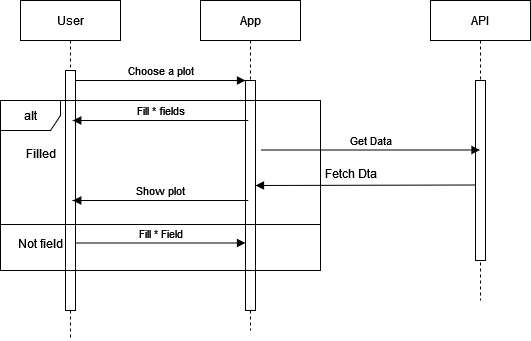

The diagram above was exported from draw.io. Its source (the exported page's mxGraphModel, read from the mxfile embedded in the PNG):
<mxGraphModel dx="794" dy="414" grid="1" gridSize="10" guides="1" tooltips="1" connect="1" arrows="1" fold="1" page="1" pageScale="1" pageWidth="850" pageHeight="1100" math="0" shadow="0">
  <root>
    <mxCell id="0" />
    <mxCell id="1" parent="0" />
    <mxCell id="aM9ryv3xv72pqoxQDRHE-1" value="User" style="shape=umlLifeline;perimeter=lifelinePerimeter;whiteSpace=wrap;html=1;container=0;dropTarget=0;collapsible=0;recursiveResize=0;outlineConnect=0;portConstraint=eastwest;newEdgeStyle={&quot;edgeStyle&quot;:&quot;elbowEdgeStyle&quot;,&quot;elbow&quot;:&quot;vertical&quot;,&quot;curved&quot;:0,&quot;rounded&quot;:0};" parent="1" vertex="1">
      <mxGeometry x="40" y="40" width="100" height="340" as="geometry" />
    </mxCell>
    <mxCell id="aM9ryv3xv72pqoxQDRHE-2" value="" style="html=1;points=[];perimeter=orthogonalPerimeter;outlineConnect=0;targetShapes=umlLifeline;portConstraint=eastwest;newEdgeStyle={&quot;edgeStyle&quot;:&quot;elbowEdgeStyle&quot;,&quot;elbow&quot;:&quot;vertical&quot;,&quot;curved&quot;:0,&quot;rounded&quot;:0};" parent="aM9ryv3xv72pqoxQDRHE-1" vertex="1">
      <mxGeometry x="45" y="70" width="10" height="240" as="geometry" />
    </mxCell>
    <mxCell id="aM9ryv3xv72pqoxQDRHE-5" value="App" style="shape=umlLifeline;perimeter=lifelinePerimeter;whiteSpace=wrap;html=1;container=0;dropTarget=0;collapsible=0;recursiveResize=0;outlineConnect=0;portConstraint=eastwest;newEdgeStyle={&quot;edgeStyle&quot;:&quot;elbowEdgeStyle&quot;,&quot;elbow&quot;:&quot;vertical&quot;,&quot;curved&quot;:0,&quot;rounded&quot;:0};" parent="1" vertex="1">
      <mxGeometry x="220" y="40" width="100" height="330" as="geometry" />
    </mxCell>
    <mxCell id="aM9ryv3xv72pqoxQDRHE-6" value="" style="html=1;points=[];perimeter=orthogonalPerimeter;outlineConnect=0;targetShapes=umlLifeline;portConstraint=eastwest;newEdgeStyle={&quot;edgeStyle&quot;:&quot;elbowEdgeStyle&quot;,&quot;elbow&quot;:&quot;vertical&quot;,&quot;curved&quot;:0,&quot;rounded&quot;:0};" parent="aM9ryv3xv72pqoxQDRHE-5" vertex="1">
      <mxGeometry x="45" y="80" width="10" height="230" as="geometry" />
    </mxCell>
    <mxCell id="aM9ryv3xv72pqoxQDRHE-7" value="Choose a plot" style="html=1;verticalAlign=bottom;endArrow=block;edgeStyle=elbowEdgeStyle;elbow=vertical;curved=0;rounded=0;" parent="1" source="aM9ryv3xv72pqoxQDRHE-2" target="aM9ryv3xv72pqoxQDRHE-6" edge="1">
      <mxGeometry relative="1" as="geometry">
        <mxPoint x="195" y="130" as="sourcePoint" />
        <Array as="points">
          <mxPoint x="180" y="120" />
        </Array>
        <mxPoint as="offset" />
      </mxGeometry>
    </mxCell>
    <mxCell id="1GnIc45J2OkJrLWIcO6W-4" value="API" style="shape=umlLifeline;perimeter=lifelinePerimeter;whiteSpace=wrap;html=1;container=0;dropTarget=0;collapsible=0;recursiveResize=0;outlineConnect=0;portConstraint=eastwest;newEdgeStyle={&quot;edgeStyle&quot;:&quot;elbowEdgeStyle&quot;,&quot;elbow&quot;:&quot;vertical&quot;,&quot;curved&quot;:0,&quot;rounded&quot;:0};" parent="1" vertex="1">
      <mxGeometry x="450" y="40" width="100" height="300" as="geometry" />
    </mxCell>
    <mxCell id="1GnIc45J2OkJrLWIcO6W-5" value="" style="html=1;points=[];perimeter=orthogonalPerimeter;outlineConnect=0;targetShapes=umlLifeline;portConstraint=eastwest;newEdgeStyle={&quot;edgeStyle&quot;:&quot;elbowEdgeStyle&quot;,&quot;elbow&quot;:&quot;vertical&quot;,&quot;curved&quot;:0,&quot;rounded&quot;:0};" parent="1GnIc45J2OkJrLWIcO6W-4" vertex="1">
      <mxGeometry x="45" y="80" width="10" height="180" as="geometry" />
    </mxCell>
    <mxCell id="1GnIc45J2OkJrLWIcO6W-6" value="Fill * fields" style="html=1;verticalAlign=bottom;endArrow=block;edgeStyle=elbowEdgeStyle;elbow=vertical;curved=0;rounded=0;" parent="1" edge="1">
      <mxGeometry relative="1" as="geometry">
        <mxPoint x="267.75" y="160" as="sourcePoint" />
        <Array as="points">
          <mxPoint x="192.75" y="160" />
        </Array>
        <mxPoint x="92.25" y="160" as="targetPoint" />
      </mxGeometry>
    </mxCell>
    <mxCell id="1GnIc45J2OkJrLWIcO6W-8" value="alt" style="shape=umlFrame;whiteSpace=wrap;html=1;pointerEvents=0;" parent="1" vertex="1">
      <mxGeometry x="20" y="140" width="320" height="170" as="geometry" />
    </mxCell>
    <mxCell id="1GnIc45J2OkJrLWIcO6W-9" value="" style="line;strokeWidth=1;fillColor=none;align=left;verticalAlign=middle;spacingTop=-1;spacingLeft=3;spacingRight=3;rotatable=0;labelPosition=right;points=[];portConstraint=eastwest;strokeColor=inherit;" parent="1" vertex="1">
      <mxGeometry x="20" y="260" width="320" height="8" as="geometry" />
    </mxCell>
    <mxCell id="1GnIc45J2OkJrLWIcO6W-10" value="Filled" style="text;html=1;align=center;verticalAlign=middle;resizable=0;points=[];autosize=1;strokeColor=none;fillColor=none;" parent="1" vertex="1">
      <mxGeometry x="35" y="178" width="50" height="30" as="geometry" />
    </mxCell>
    <mxCell id="1GnIc45J2OkJrLWIcO6W-11" value="Get Data" style="html=1;verticalAlign=bottom;endArrow=block;edgeStyle=elbowEdgeStyle;elbow=vertical;curved=0;rounded=0;" parent="1" target="1GnIc45J2OkJrLWIcO6W-4" edge="1">
      <mxGeometry relative="1" as="geometry">
        <mxPoint x="280" y="189.5" as="sourcePoint" />
        <Array as="points">
          <mxPoint x="365" y="189.5" />
        </Array>
        <mxPoint x="450" y="189.5" as="targetPoint" />
        <mxPoint as="offset" />
      </mxGeometry>
    </mxCell>
    <mxCell id="1GnIc45J2OkJrLWIcO6W-12" value="" style="html=1;verticalAlign=bottom;endArrow=block;edgeStyle=elbowEdgeStyle;elbow=vertical;curved=0;rounded=0;" parent="1" target="aM9ryv3xv72pqoxQDRHE-6" edge="1">
      <mxGeometry x="1" y="-90" relative="1" as="geometry">
        <mxPoint x="495" y="224.5" as="sourcePoint" />
        <Array as="points" />
        <mxPoint x="330" y="224.5" as="targetPoint" />
        <mxPoint as="offset" />
      </mxGeometry>
    </mxCell>
    <mxCell id="1GnIc45J2OkJrLWIcO6W-13" value="Fetch Dta" style="text;html=1;align=center;verticalAlign=middle;resizable=0;points=[];autosize=1;strokeColor=none;fillColor=none;" parent="1" vertex="1">
      <mxGeometry x="330" y="198" width="80" height="30" as="geometry" />
    </mxCell>
    <mxCell id="1GnIc45J2OkJrLWIcO6W-14" value="Show plot" style="html=1;verticalAlign=bottom;endArrow=block;edgeStyle=elbowEdgeStyle;elbow=vertical;curved=0;rounded=0;" parent="1" edge="1">
      <mxGeometry relative="1" as="geometry">
        <mxPoint x="267.75" y="240" as="sourcePoint" />
        <Array as="points">
          <mxPoint x="192.75" y="240" />
        </Array>
        <mxPoint x="92.25" y="240" as="targetPoint" />
      </mxGeometry>
    </mxCell>
    <mxCell id="1GnIc45J2OkJrLWIcO6W-15" value="Not field" style="text;html=1;align=center;verticalAlign=middle;resizable=0;points=[];autosize=1;strokeColor=none;fillColor=none;" parent="1" vertex="1">
      <mxGeometry x="25" y="268" width="70" height="30" as="geometry" />
    </mxCell>
    <mxCell id="1GnIc45J2OkJrLWIcO6W-16" value="Fill * Field" style="html=1;verticalAlign=bottom;endArrow=block;edgeStyle=elbowEdgeStyle;elbow=vertical;curved=0;rounded=0;" parent="1" edge="1">
      <mxGeometry relative="1" as="geometry">
        <mxPoint x="95" y="282.5" as="sourcePoint" />
        <Array as="points">
          <mxPoint x="180" y="282.5" />
        </Array>
        <mxPoint x="265" y="282.5" as="targetPoint" />
        <mxPoint as="offset" />
      </mxGeometry>
    </mxCell>
  </root>
</mxGraphModel>